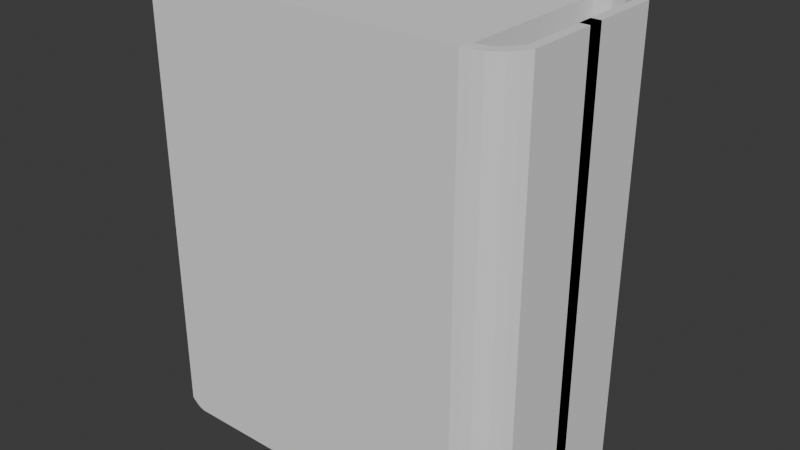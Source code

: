 # Source: Book.blend  (saved by Blender 4.0.36; exported with 4.5.12 LTS)
import bpy
from mathutils import Matrix  # noqa: F401  (used for matrix-valued properties, if any)

bpy.ops.wm.read_factory_settings(use_empty=True)
scene = bpy.context.scene
scene.name = 'Scene'

# ---- collections
col_collection = bpy.data.collections.new('Collection'); scene.collection.children.link(col_collection)

# ---- world
world_world = bpy.data.worlds.new('World'); scene.world = world_world
world_world.use_nodes = True; world_world.node_tree.nodes.clear()
_N = world_world.node_tree.nodes; _L = world_world.node_tree.links
n0 = _N.new('ShaderNodeOutputWorld'); n0.name = 'World Output'; n0.location = (300, 300)
n1 = _N.new('ShaderNodeBackground'); n1.name = 'Background'; n1.location = (10, 300)
n1.inputs[0].default_value = (0.05088, 0.05088, 0.05088, 1.0)
_L.new(n1.outputs[0], n0.inputs[0])
n0.is_active_output = True
world_world.color = (0.05088, 0.05088, 0.05088)
world_world.use_sun_shadow = False
world_world.sun_shadow_jitter_overblur = 0.0

# ---- meshes
me_cylinder_003 = bpy.data.meshes.new('Cylinder.003')
me_cylinder_003.from_pydata([(1.0, 1.0, 1.0), (1.0, 1.0, -1.0), (1.0, -1.0, 1.0), (1.0, -1.0, -1.0), (-1.0, 1.0, 1.0), (-1.0, 1.0, -1.0), (-1.0, -1.0, 1.0), (-1.0, -1.0, -1.0)], [], [(0, 4, 6, 2), (5, 1, 3, 7), (3, 2, 6, 7), (1, 0, 2, 3), (5, 4, 0, 1), (7, 6, 4, 5)])
_uv = me_cylinder_003.uv_layers.new(name='UVMap')
_uv.uv.foreach_set('vector', [0.375, 0.0, 0.625, 0.0, 0.625, 0.25, 0.375, 0.25, 0.375, 0.25, 0.625, 0.25, 0.625, 0.5, 0.375, 0.5, 0.375, 0.5, 0.625, 0.5, 0.625, 0.75, 0.375, 0.75, 0.375, 0.75, 0.625, 0.75, 0.625, 1.0, 0.375, 1.0, 0.125, 0.5, 0.375, 0.5, 0.375, 0.75, 0.125, 0.75, 0.625, 0.5, 0.875, 0.5, 0.875, 0.75, 0.625, 0.75])
me_cylinder_003.update()
me_cylinder_005 = bpy.data.meshes.new('Cylinder.005')
me_cylinder_005.from_pydata([(1.0, -34.68, 1.0), (1.0, -34.68, 0.9019), (1.0, -32.68, 1.0), (1.0, -32.68, 0.9019), (-0.9091, -34.68, 1.0), (-1.0, -34.68, 0.9019), (-0.9091, -32.68, 1.0), (-1.0, -32.68, 0.9019), (1.0, -32.68, 0.9804), (1.0, -32.68, 0.9607), (1.0, -32.68, 0.9411), (1.0, -32.68, 0.9215), (1.0, -34.68, 0.9804), (1.0, -34.68, 0.9607), (1.0, -34.68, 0.9411), (1.0, -34.68, 0.9215), (-0.9439, -34.68, 0.9804), (-0.9622, -34.68, 0.9607), (-0.9764, -34.68, 0.9411), (-0.9934, -34.68, 0.9215), (-0.9934, -32.68, 0.9215), (-0.9764, -32.68, 0.9411), (-0.9622, -32.68, 0.9607), (-0.9439, -32.68, 0.9804), (1.0, -34.68, 0.9017), (1.0, -34.68, -1.142), (1.0, -32.68, 0.9017), (1.0, -32.68, -1.142), (-1.0, -34.68, 0.9017), (-1.0, -34.68, -1.142), (-1.0, -32.68, 0.9017), (-1.0, -32.68, -1.142), (1.0, -34.68, -3.285), (1.0, -34.68, -3.187), (1.0, -32.68, -3.285), (1.0, -32.68, -3.187), (-0.9091, -34.68, -3.285), (-1.0, -34.68, -3.187), (-0.9091, -32.68, -3.285), (-1.0, -32.68, -3.187), (1.0, -32.68, -3.265), (1.0, -32.68, -3.246), (1.0, -32.68, -3.226), (1.0, -32.68, -3.206), (1.0, -34.68, -3.265), (1.0, -34.68, -3.246), (1.0, -34.68, -3.226), (1.0, -34.68, -3.206), (-0.9439, -34.68, -3.265), (-0.9622, -34.68, -3.246), (-0.9764, -34.68, -3.226), (-0.9934, -34.68, -3.206), (-0.9934, -32.68, -3.206), (-0.9764, -32.68, -3.226), (-0.9622, -32.68, -3.246), (-0.9439, -32.68, -3.265), (1.0, -34.68, -3.187), (1.0, -32.68, -3.187), (-1.0, -34.68, -3.187), (-1.0, -32.68, -3.187), (1.198, -28.75, -3.28), (1.198, -28.75, 0.9946), (1.198, -15.54, -3.28), (1.198, -15.54, 0.9946), (1.256, -29.73, -3.28), (1.256, -29.73, 0.9946), (1.256, -15.54, -3.28), (1.256, -15.54, 0.9946), (1.166, -30.32, -3.28), (1.166, -30.32, 0.9946), (1.225, -31.13, 0.9946), (1.225, -31.13, -3.28), (1.127, -31.32, -3.28), (1.127, -31.32, 0.9946), (1.187, -32.52, 0.9946), (1.187, -32.52, -3.28), (1.085, -32.38, -3.28), (1.085, -31.98, 0.9946), (1.155, -33.12, 0.9946), (1.155, -33.12, -3.28), (1.049, -34.35, -3.28), (1.049, -34.35, 0.9946), (1.11, -33.85, 0.9946), (1.11, -33.85, -3.28), (1.0, 1.0, 1.0), (1.0, 1.0, 0.9019), (1.0, -1.0, 1.0), (1.0, -1.0, 0.9019), (-0.9091, 1.0, 1.0), (-1.0, 1.0, 0.9019), (-0.9091, -1.0, 1.0), (-1.0, -1.0, 0.9019), (1.0, -1.0, 0.9804), (1.0, -1.0, 0.9607), (1.0, -1.0, 0.9411), (1.0, -1.0, 0.9215), (1.0, 1.0, 0.9804), (1.0, 1.0, 0.9607), (1.0, 1.0, 0.9411), (1.0, 1.0, 0.9215), (-0.9439, 1.0, 0.9804), (-0.9622, 1.0, 0.9607), (-0.9764, 1.0, 0.9411), (-0.9934, 1.0, 0.9215), (-0.9934, -1.0, 0.9215), (-0.9764, -1.0, 0.9411), (-0.9622, -1.0, 0.9607), (-0.9439, -1.0, 0.9804), (1.0, 1.0, 0.9017), (1.0, 1.0, -1.142), (1.0, -1.0, 0.9017), (1.0, -1.0, -1.142), (-1.0, 1.0, 0.9017), (-1.0, 1.0, -1.142), (-1.0, -1.0, 0.9017), (-1.0, -1.0, -1.142), (1.0, 1.0, -3.285), (1.0, 1.0, -3.187), (1.0, -1.0, -3.285), (1.0, -1.0, -3.187), (-0.9091, 1.0, -3.285), (-1.0, 1.0, -3.187), (-0.9091, -1.0, -3.285), (-1.0, -1.0, -3.187), (1.0, -1.0, -3.265), (1.0, -1.0, -3.246), (1.0, -1.0, -3.226), (1.0, -1.0, -3.206), (1.0, 1.0, -3.265), (1.0, 1.0, -3.246), (1.0, 1.0, -3.226), (1.0, 1.0, -3.206), (-0.9439, 1.0, -3.265), (-0.9622, 1.0, -3.246), (-0.9764, 1.0, -3.226), (-0.9934, 1.0, -3.206), (-0.9934, -1.0, -3.206), (-0.9764, -1.0, -3.226), (-0.9622, -1.0, -3.246), (-0.9439, -1.0, -3.265), (1.0, 1.0, -3.187), (1.0, -1.0, -3.187), (-1.0, 1.0, -3.187), (-1.0, -1.0, -3.187), (1.198, -4.931, -3.28), (1.198, -4.931, 0.9946), (1.198, -18.15, -3.28), (1.198, -18.15, 0.9946), (1.256, -3.959, -3.28), (1.256, -3.959, 0.9946), (1.256, -18.15, -3.28), (1.256, -18.15, 0.9946), (1.166, -3.366, -3.28), (1.166, -3.366, 0.9946), (1.225, -2.558, 0.9946), (1.225, -2.558, -3.28), (1.127, -2.363, -3.28), (1.127, -2.363, 0.9946), (1.187, -1.16, 0.9946), (1.187, -1.16, -3.28), (1.085, -1.305, -3.28), (1.085, -1.701, 0.9946), (1.155, -0.5647, 0.9946), (1.155, -0.5647, -3.28), (1.049, 0.6643, -3.28), (1.049, 0.6643, 0.9946), (1.11, 0.1607, 0.9946), (1.11, 0.1607, -3.28)], [(0, 56), (2, 57), (84, 140), (86, 141)], [(0, 2, 6, 4), (5, 7, 3, 1), (8, 23, 6, 2), (16, 12, 0, 4), (23, 16, 4, 6), (7, 5, 19, 20), (20, 19, 18, 21), (21, 18, 17, 22), (22, 17, 16, 23), (5, 1, 15, 19), (19, 15, 14, 18), (18, 14, 13, 17), (17, 13, 12, 16), (3, 7, 20, 11), (11, 20, 21, 10), (10, 21, 22, 9), (9, 22, 23, 8), (24, 26, 30, 28), (29, 31, 27, 25), (27, 31, 30, 26), (29, 25, 24, 28), (31, 29, 28, 30), (32, 36, 38, 34), (37, 33, 35, 39), (40, 34, 38, 55), (48, 36, 32, 44), (37, 51, 47, 33), (51, 50, 46, 47), (50, 49, 45, 46), (49, 48, 44, 45), (27, 26, 24, 25, 56, 57), (35, 43, 52, 39), (43, 42, 53, 52), (42, 41, 54, 53), (41, 40, 55, 54), (56, 58, 59, 57), (27, 57, 59, 31), (29, 58, 56, 25), (60, 61, 63, 62), (60, 64, 71, 68), (66, 67, 65, 64), (61, 60, 68, 69), (62, 66, 64, 60), (67, 63, 61, 65), (70, 69, 73, 74), (69, 68, 72, 73), (65, 61, 69, 70), (64, 65, 70, 71), (72, 75, 79, 76), (71, 70, 74, 75), (68, 71, 75, 72), (76, 79, 83, 80), (73, 72, 76, 77), (74, 73, 77, 78), (75, 74, 78, 79), (83, 82, 81, 80), (77, 76, 80, 81), (78, 77, 81, 82), (79, 78, 82, 83), (8, 2, 0, 12, 13, 14, 15, 1, 3, 11, 10, 9), (44, 32, 34, 40, 41, 42, 43, 35, 33, 47, 46, 45), (81, 80, 32, 44, 45, 46, 47, 33, 56, 25, 24, 1, 15, 14, 13, 12, 0), (34, 32, 80, 76), (76, 77, 2, 8, 9, 10, 11, 3, 26, 27, 57, 35, 43, 42, 41, 40, 34), (0, 2, 77, 81), (62, 63, 67, 66), (58, 29, 31, 59), (51, 37, 39, 52), (50, 51, 52, 53), (49, 50, 53, 54), (48, 49, 54, 55), (38, 36, 48, 55), (84, 88, 90, 86), (89, 85, 87, 91), (92, 86, 90, 107), (100, 88, 84, 96), (107, 90, 88, 100), (91, 104, 103, 89), (104, 105, 102, 103), (105, 106, 101, 102), (106, 107, 100, 101), (89, 103, 99, 85), (103, 102, 98, 99), (102, 101, 97, 98), (101, 100, 96, 97), (87, 95, 104, 91), (95, 94, 105, 104), (94, 93, 106, 105), (93, 92, 107, 106), (108, 112, 114, 110), (113, 109, 111, 115), (111, 110, 114, 115), (113, 112, 108, 109), (115, 114, 112, 113), (116, 118, 122, 120), (121, 123, 119, 117), (124, 139, 122, 118), (132, 128, 116, 120), (121, 117, 131, 135), (135, 131, 130, 134), (134, 130, 129, 133), (133, 129, 128, 132), (111, 141, 140, 109, 108, 110), (119, 123, 136, 127), (127, 136, 137, 126), (126, 137, 138, 125), (125, 138, 139, 124), (140, 141, 143, 142), (111, 115, 143, 141), (113, 109, 140, 142), (144, 146, 147, 145), (144, 152, 155, 148), (150, 148, 149, 151), (145, 153, 152, 144), (146, 144, 148, 150), (151, 149, 145, 147), (154, 158, 157, 153), (153, 157, 156, 152), (149, 154, 153, 145), (148, 155, 154, 149), (156, 160, 163, 159), (155, 159, 158, 154), (152, 156, 159, 155), (160, 164, 167, 163), (157, 161, 160, 156), (158, 162, 161, 157), (159, 163, 162, 158), (167, 164, 165, 166), (161, 165, 164, 160), (162, 166, 165, 161), (163, 167, 166, 162), (92, 93, 94, 95, 87, 85, 99, 98, 97, 96, 84, 86), (128, 129, 130, 131, 117, 119, 127, 126, 125, 124, 118, 116), (165, 84, 96, 97, 98, 99, 85, 108, 109, 140, 117, 131, 130, 129, 128, 116, 164), (118, 160, 164, 116), (160, 118, 124, 125, 126, 127, 119, 141, 111, 110, 87, 95, 94, 93, 92, 86, 161), (84, 165, 161, 86), (146, 150, 151, 147), (142, 143, 115, 113), (135, 136, 123, 121), (134, 137, 136, 135), (133, 138, 137, 134), (132, 139, 138, 133), (122, 139, 132, 120)])
_uv = me_cylinder_005.uv_layers.new(name='UVMap')
_uv.uv.foreach_set('vector', [0.375, 0.0, 0.375, 0.25, 0.625, 0.25, 0.625, 0.0, 0.375, 0.25, 0.375, 0.5, 0.625, 0.5, 0.625, 0.25, 0.575, 0.5, 0.575, 0.75, 0.625, 0.75, 0.625, 0.5, 0.325, 0.5, 0.325, 0.75, 0.375, 0.75, 0.375, 0.5, 0.825, 0.5, 0.825, 0.75, 0.875, 0.75, 0.875, 0.5, 0.625, 0.5, 0.625, 0.75, 0.675, 0.75, 0.675, 0.5, 0.675, 0.5, 0.675, 0.75, 0.725, 0.75, 0.725, 0.5, 0.725, 0.5, 0.725, 0.75, 0.775, 0.75, 0.775, 0.5, 0.775, 0.5, 0.775, 0.75, 0.825, 0.75, 0.825, 0.5, 0.125, 0.5, 0.125, 0.75, 0.175, 0.75, 0.175, 0.5, 0.175, 0.5, 0.175, 0.75, 0.225, 0.75, 0.225, 0.5, 0.225, 0.5, 0.225, 0.75, 0.275, 0.75, 0.275, 0.5, 0.275, 0.5, 0.275, 0.75, 0.325, 0.75, 0.325, 0.5, 0.375, 0.5, 0.375, 0.75, 0.425, 0.75, 0.425, 0.5, 0.425, 0.5, 0.425, 0.75, 0.475, 0.75, 0.475, 0.5, 0.475, 0.5, 0.475, 0.75, 0.525, 0.75, 0.525, 0.5, 0.525, 0.5, 0.525, 0.75, 0.575, 0.75, 0.575, 0.5, 0.375, 0.0, 0.375, 0.25, 0.625, 0.25, 0.625, 0.0, 0.375, 0.25, 0.375, 0.5, 0.625, 0.5, 0.625, 0.25, 0.375, 0.5, 0.375, 0.75, 0.625, 0.75, 0.625, 0.5, 0.125, 0.5, 0.125, 0.75, 0.375, 0.75, 0.375, 0.5, 0.625, 0.5, 0.625, 0.75, 0.875, 0.75, 0.875, 0.5, 0.375, 0.0, 0.625, 0.0, 0.625, 0.25, 0.375, 0.25, 0.375, 0.25, 0.625, 0.25, 0.625, 0.5, 0.375, 0.5, 0.575, 0.5, 0.625, 0.5, 0.625, 0.75, 0.575, 0.75, 0.325, 0.5, 0.375, 0.5, 0.375, 0.75, 0.325, 0.75, 0.125, 0.5, 0.175, 0.5, 0.175, 0.75, 0.125, 0.75, 0.175, 0.5, 0.225, 0.5, 0.225, 0.75, 0.175, 0.75, 0.225, 0.5, 0.275, 0.5, 0.275, 0.75, 0.225, 0.75, 0.275, 0.5, 0.325, 0.5, 0.325, 0.75, 0.275, 0.75, 0.375, 1.0, 0.625, 1.0, 0.625, 0.75, 0.375, 0.75, 0.625, 0.75, 0.625, 1.0, 0.375, 0.5, 0.425, 0.5, 0.425, 0.75, 0.375, 0.75, 0.425, 0.5, 0.475, 0.5, 0.475, 0.75, 0.425, 0.75, 0.475, 0.5, 0.525, 0.5, 0.525, 0.75, 0.475, 0.75, 0.525, 0.5, 0.575, 0.5, 0.575, 0.75, 0.525, 0.75, 0.375, 0.0, 0.625, 0.0, 0.625, 0.25, 0.375, 0.25, 0.375, 0.5, 0.625, 0.5, 0.625, 0.75, 0.375, 0.75, 0.125, 0.5, 0.375, 0.5, 0.375, 0.75, 0.125, 0.75, 0.375, 0.0, 0.625, 0.0, 0.625, 0.25, 0.375, 0.25, 0.125, 0.75, 0.375, 0.75, 0.375, 0.75, 0.125, 0.75, 0.375, 0.5, 0.625, 0.5, 0.625, 0.75, 0.375, 0.75, 0.625, 0.0, 0.375, 0.0, 0.375, 0.0, 0.625, 0.0, 0.125, 0.5, 0.375, 0.5, 0.375, 0.75, 0.125, 0.75, 0.625, 0.5, 0.875, 0.5, 0.875, 0.75, 0.625, 0.75, 0.625, 0.75, 0.875, 0.75, 0.875, 0.75, 0.625, 0.75, 0.625, 0.0, 0.375, 0.0, 0.375, 0.0, 0.625, 0.0, 0.625, 0.75, 0.875, 0.75, 0.875, 0.75, 0.625, 0.75, 0.375, 0.75, 0.625, 0.75, 0.625, 0.75, 0.375, 0.75, 0.125, 0.75, 0.375, 0.75, 0.375, 0.75, 0.125, 0.75, 0.375, 0.75, 0.625, 0.75, 0.625, 0.75, 0.375, 0.75, 0.125, 0.75, 0.375, 0.75, 0.375, 0.75, 0.125, 0.75, 0.125, 0.75, 0.375, 0.75, 0.375, 0.75, 0.125, 0.75, 0.625, 0.0, 0.375, 0.0, 0.375, 0.0, 0.625, 0.0, 0.625, 0.75, 0.875, 0.75, 0.875, 0.75, 0.625, 0.75, 0.375, 0.75, 0.625, 0.75, 0.625, 0.75, 0.375, 0.75, 0.375, 0.75, 0.625, 0.75, 0.625, 1.0, 0.375, 1.0, 0.625, 0.0, 0.375, 0.0, 0.375, 0.0, 0.625, 0.0, 0.625, 0.75, 0.875, 0.75, 0.875, 0.75, 0.625, 0.75, 0.375, 0.75, 0.625, 0.75, 0.625, 0.75, 0.375, 0.75, 0.575, 1.0, 0.625, 1.0, 0.625, 0.75, 0.575, 0.75, 0.525, 0.75, 0.475, 0.75, 0.425, 0.75, 0.375, 0.75, 0.375, 1.0, 0.425, 1.0, 0.475, 1.0, 0.525, 1.0, 0.575, 0.75, 0.625, 0.75, 0.625, 1.0, 0.575, 1.0, 0.525, 1.0, 0.475, 1.0, 0.425, 1.0, 0.375, 1.0, 0.375, 0.75, 0.425, 0.75, 0.475, 0.75, 0.525, 0.75, 0.625, 1.0, 0.375, 1.0, 0.375, 0.75, 0.325, 0.75, 0.275, 0.75, 0.225, 0.75, 0.175, 0.75, 0.125, 0.75, 0.625, 0.75, 0.375, 0.75, 0.375, 0.75, 0.125, 0.75, 0.175, 0.75, 0.225, 0.75, 0.275, 0.75, 0.325, 0.75, 0.375, 0.75, 0.375, 0.25, 0.375, 0.0, 0.375, 1.0, 0.125, 0.75, 0.375, 0.0, 0.625, 0.0, 0.625, 0.5, 0.575, 0.5, 0.525, 0.5, 0.475, 0.5, 0.425, 0.5, 0.375, 0.5, 0.625, 0.5, 0.375, 0.5, 0.625, 1.0, 0.375, 0.5, 0.425, 0.5, 0.475, 0.5, 0.525, 0.5, 0.575, 0.5, 0.625, 0.5, 0.375, 0.0, 0.375, 0.25, 0.625, 0.0, 0.625, 0.0, 0.125, 0.5, 0.875, 0.5, 0.625, 0.5, 0.375, 0.5, 0.0, 0.0, 0.0, 0.0, 0.0, 0.0, 0.0, 0.0, 0.175, 0.5, 0.375, 0.25, 0.375, 0.75, 0.425, 0.75, 0.225, 0.5, 0.175, 0.5, 0.425, 0.75, 0.475, 0.75, 0.275, 0.5, 0.225, 0.5, 0.475, 0.75, 0.525, 0.75, 0.325, 0.5, 0.275, 0.5, 0.525, 0.75, 0.575, 0.75, 0.625, 0.75, 0.375, 0.5, 0.325, 0.5, 0.575, 0.75, 0.375, 0.0, 0.625, 0.0, 0.625, 0.25, 0.375, 0.25, 0.375, 0.25, 0.625, 0.25, 0.625, 0.5, 0.375, 0.5, 0.575, 0.5, 0.625, 0.5, 0.625, 0.75, 0.575, 0.75, 0.325, 0.5, 0.375, 0.5, 0.375, 0.75, 0.325, 0.75, 0.825, 0.5, 0.875, 0.5, 0.875, 0.75, 0.825, 0.75, 0.625, 0.5, 0.675, 0.5, 0.675, 0.75, 0.625, 0.75, 0.675, 0.5, 0.725, 0.5, 0.725, 0.75, 0.675, 0.75, 0.725, 0.5, 0.775, 0.5, 0.775, 0.75, 0.725, 0.75, 0.775, 0.5, 0.825, 0.5, 0.825, 0.75, 0.775, 0.75, 0.125, 0.5, 0.175, 0.5, 0.175, 0.75, 0.125, 0.75, 0.175, 0.5, 0.225, 0.5, 0.225, 0.75, 0.175, 0.75, 0.225, 0.5, 0.275, 0.5, 0.275, 0.75, 0.225, 0.75, 0.275, 0.5, 0.325, 0.5, 0.325, 0.75, 0.275, 0.75, 0.375, 0.5, 0.425, 0.5, 0.425, 0.75, 0.375, 0.75, 0.425, 0.5, 0.475, 0.5, 0.475, 0.75, 0.425, 0.75, 0.475, 0.5, 0.525, 0.5, 0.525, 0.75, 0.475, 0.75, 0.525, 0.5, 0.575, 0.5, 0.575, 0.75, 0.525, 0.75, 0.375, 0.0, 0.625, 0.0, 0.625, 0.25, 0.375, 0.25, 0.375, 0.25, 0.625, 0.25, 0.625, 0.5, 0.375, 0.5, 0.375, 0.5, 0.625, 0.5, 0.625, 0.75, 0.375, 0.75, 0.125, 0.5, 0.375, 0.5, 0.375, 0.75, 0.125, 0.75, 0.625, 0.5, 0.875, 0.5, 0.875, 0.75, 0.625, 0.75, 0.375, 0.0, 0.375, 0.25, 0.625, 0.25, 0.625, 0.0, 0.375, 0.25, 0.375, 0.5, 0.625, 0.5, 0.625, 0.25, 0.575, 0.5, 0.575, 0.75, 0.625, 0.75, 0.625, 0.5, 0.325, 0.5, 0.325, 0.75, 0.375, 0.75, 0.375, 0.5, 0.125, 0.5, 0.125, 0.75, 0.175, 0.75, 0.175, 0.5, 0.175, 0.5, 0.175, 0.75, 0.225, 0.75, 0.225, 0.5, 0.225, 0.5, 0.225, 0.75, 0.275, 0.75, 0.275, 0.5, 0.275, 0.5, 0.275, 0.75, 0.325, 0.75, 0.325, 0.5, 0.375, 1.0, 0.625, 1.0, 0.625, 0.75, 0.375, 0.75, 0.625, 0.75, 0.625, 1.0, 0.375, 0.5, 0.375, 0.75, 0.425, 0.75, 0.425, 0.5, 0.425, 0.5, 0.425, 0.75, 0.475, 0.75, 0.475, 0.5, 0.475, 0.5, 0.475, 0.75, 0.525, 0.75, 0.525, 0.5, 0.525, 0.5, 0.525, 0.75, 0.575, 0.75, 0.575, 0.5, 0.375, 0.0, 0.375, 0.25, 0.625, 0.25, 0.625, 0.0, 0.375, 0.5, 0.375, 0.75, 0.625, 0.75, 0.625, 0.5, 0.125, 0.5, 0.125, 0.75, 0.375, 0.75, 0.375, 0.5, 0.375, 0.0, 0.375, 0.25, 0.625, 0.25, 0.625, 0.0, 0.125, 0.75, 0.125, 0.75, 0.375, 0.75, 0.375, 0.75, 0.375, 0.5, 0.375, 0.75, 0.625, 0.75, 0.625, 0.5, 0.625, 0.0, 0.625, 0.0, 0.375, 0.0, 0.375, 0.0, 0.125, 0.5, 0.125, 0.75, 0.375, 0.75, 0.375, 0.5, 0.625, 0.5, 0.625, 0.75, 0.875, 0.75, 0.875, 0.5, 0.625, 0.75, 0.625, 0.75, 0.875, 0.75, 0.875, 0.75, 0.625, 0.0, 0.625, 0.0, 0.375, 0.0, 0.375, 0.0, 0.625, 0.75, 0.625, 0.75, 0.875, 0.75, 0.875, 0.75, 0.375, 0.75, 0.375, 0.75, 0.625, 0.75, 0.625, 0.75, 0.125, 0.75, 0.125, 0.75, 0.375, 0.75, 0.375, 0.75, 0.375, 0.75, 0.375, 0.75, 0.625, 0.75, 0.625, 0.75, 0.125, 0.75, 0.125, 0.75, 0.375, 0.75, 0.375, 0.75, 0.125, 0.75, 0.125, 0.75, 0.375, 0.75, 0.375, 0.75, 0.625, 0.0, 0.625, 0.0, 0.375, 0.0, 0.375, 0.0, 0.625, 0.75, 0.625, 0.75, 0.875, 0.75, 0.875, 0.75, 0.375, 0.75, 0.375, 0.75, 0.625, 0.75, 0.625, 0.75, 0.375, 0.75, 0.375, 1.0, 0.625, 1.0, 0.625, 0.75, 0.625, 0.0, 0.625, 0.0, 0.375, 0.0, 0.375, 0.0, 0.625, 0.75, 0.625, 0.75, 0.875, 0.75, 0.875, 0.75, 0.375, 0.75, 0.375, 0.75, 0.625, 0.75, 0.625, 0.75, 0.575, 1.0, 0.525, 1.0, 0.475, 1.0, 0.425, 1.0, 0.375, 1.0, 0.375, 0.75, 0.425, 0.75, 0.475, 0.75, 0.525, 0.75, 0.575, 0.75, 0.625, 0.75, 0.625, 1.0, 0.575, 0.75, 0.525, 0.75, 0.475, 0.75, 0.425, 0.75, 0.375, 0.75, 0.375, 1.0, 0.425, 1.0, 0.475, 1.0, 0.525, 1.0, 0.575, 1.0, 0.625, 1.0, 0.625, 0.75, 0.625, 1.0, 0.375, 0.75, 0.325, 0.75, 0.275, 0.75, 0.225, 0.75, 0.175, 0.75, 0.125, 0.75, 0.375, 0.75, 0.375, 0.75, 0.625, 0.75, 0.125, 0.75, 0.175, 0.75, 0.225, 0.75, 0.275, 0.75, 0.325, 0.75, 0.375, 0.75, 0.375, 1.0, 0.375, 0.25, 0.125, 0.75, 0.375, 1.0, 0.375, 0.0, 0.375, 0.0, 0.625, 0.5, 0.575, 0.5, 0.525, 0.5, 0.475, 0.5, 0.425, 0.5, 0.375, 0.5, 0.625, 1.0, 0.375, 0.5, 0.625, 0.5, 0.375, 0.5, 0.425, 0.5, 0.475, 0.5, 0.525, 0.5, 0.575, 0.5, 0.625, 0.5, 0.625, 0.0, 0.375, 0.0, 0.625, 0.0, 0.625, 0.0, 0.375, 0.25, 0.125, 0.5, 0.375, 0.5, 0.625, 0.5, 0.875, 0.5, 0.0, 0.0, 0.0, 0.0, 0.0, 0.0, 0.0, 0.0, 0.175, 0.5, 0.425, 0.75, 0.375, 0.75, 0.375, 0.25, 0.225, 0.5, 0.475, 0.75, 0.425, 0.75, 0.175, 0.5, 0.275, 0.5, 0.525, 0.75, 0.475, 0.75, 0.225, 0.5, 0.325, 0.5, 0.575, 0.75, 0.525, 0.75, 0.275, 0.5, 0.625, 0.75, 0.575, 0.75, 0.325, 0.5, 0.375, 0.5])
me_cylinder_005.update()

# ---- objects
ob_cylinder = bpy.data.objects.new('Cylinder', me_cylinder_003)
ob_cylinder_002 = bpy.data.objects.new('Cylinder.002', me_cylinder_005)

# ---- transforms, parenting, visibility, modifiers, constraints
ob_cylinder.location = (0.0, 0.0, 0.0)
ob_cylinder.scale = (0.9496, 0.5698, 1.329)
ob_cylinder_002.location = (0.0269, 0.6324, 0.7373)
ob_cylinder_002.scale = (1.004, 0.03755, 0.6454)

# ---- collection membership
col_collection.objects.link(ob_cylinder)
col_collection.objects.link(ob_cylinder_002)

# ---- scene / render settings (as saved in the file)
scene.frame_start = 1; scene.frame_end = 250; scene.frame_set(0)
scene.render.engine = 'BLENDER_EEVEE_NEXT'
scene.cycles.sampling_pattern = 'TABULATED_SOBOL'
bpy.context.view_layer.update()

# ---- added for rendering (the .blend has no active camera and no usable light): camera, sun
cam_auto = bpy.data.cameras.new('AutoCamera')
cam_auto.lens = 50.0
cam_auto.sensor_width = 36.0
cam_auto.clip_end = 1000.0
ob_auto_camera = bpy.data.objects.new('AutoCamera', cam_auto)
scene.collection.objects.link(ob_auto_camera)
ob_auto_camera.location = (3.68835, -4.23932, 2.82621)
ob_auto_camera.rotation_euler = (1.09748, -7.21219e-08, 0.694738)
scene.camera = ob_auto_camera
light_auto_sun = bpy.data.lights.new('AutoSun', 'SUN')
light_auto_sun.energy = 3.0
light_auto_sun.angle = 0.0523599
ob_auto_sun = bpy.data.objects.new('AutoSun', light_auto_sun)
scene.collection.objects.link(ob_auto_sun)
ob_auto_sun.rotation_euler = (0.872665, 0.174533, 0.523599)
bpy.context.view_layer.update()
